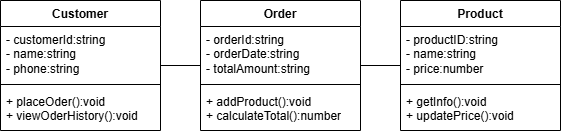

The diagram above was exported from draw.io. Its source (the exported page's mxGraphModel, read from the mxfile embedded in the PNG):
<mxGraphModel dx="591" dy="394" grid="1" gridSize="10" guides="1" tooltips="1" connect="1" arrows="1" fold="1" page="1" pageScale="1" pageWidth="827" pageHeight="1169" math="0" shadow="0">
  <root>
    <mxCell id="0" />
    <mxCell id="1" parent="0" />
    <mxCell id="FyAkdG91hec8Z70-AfQq-37" value="" style="edgeStyle=orthogonalEdgeStyle;rounded=0;orthogonalLoop=1;jettySize=auto;html=1;" parent="1" edge="1">
      <mxGeometry relative="1" as="geometry">
        <mxPoint x="430" y="520" as="sourcePoint" />
      </mxGeometry>
    </mxCell>
    <mxCell id="FyAkdG91hec8Z70-AfQq-38" value="Text" style="edgeLabel;html=1;align=center;verticalAlign=middle;resizable=0;points=[];" parent="FyAkdG91hec8Z70-AfQq-37" vertex="1" connectable="0">
      <mxGeometry x="-0.17" y="1" relative="1" as="geometry">
        <mxPoint as="offset" />
      </mxGeometry>
    </mxCell>
    <mxCell id="qGv0Jc3HSS0Mv3ukIzBq-5" value="" style="edgeStyle=orthogonalEdgeStyle;rounded=0;orthogonalLoop=1;jettySize=auto;html=1;" parent="1" edge="1">
      <mxGeometry relative="1" as="geometry">
        <mxPoint x="590" y="550" as="sourcePoint" />
      </mxGeometry>
    </mxCell>
    <mxCell id="qGv0Jc3HSS0Mv3ukIzBq-6" value="Text" style="edgeLabel;html=1;align=center;verticalAlign=middle;resizable=0;points=[];" parent="qGv0Jc3HSS0Mv3ukIzBq-5" vertex="1" connectable="0">
      <mxGeometry x="-0.17" y="1" relative="1" as="geometry">
        <mxPoint as="offset" />
      </mxGeometry>
    </mxCell>
    <mxCell id="IlF2m8QblFV3virvma6v-1" value="Customer" style="swimlane;fontStyle=1;align=center;verticalAlign=top;childLayout=stackLayout;horizontal=1;startSize=26;horizontalStack=0;resizeParent=1;resizeParentMax=0;resizeLast=0;collapsible=1;marginBottom=0;whiteSpace=wrap;html=1;" vertex="1" parent="1">
      <mxGeometry x="60" y="110" width="160" height="130" as="geometry" />
    </mxCell>
    <mxCell id="IlF2m8QblFV3virvma6v-2" value="- customerId:string&lt;div&gt;- name:string&lt;/div&gt;&lt;div&gt;- phone:string&lt;/div&gt;" style="text;strokeColor=none;fillColor=none;align=left;verticalAlign=top;spacingLeft=4;spacingRight=4;overflow=hidden;rotatable=0;points=[[0,0.5],[1,0.5]];portConstraint=eastwest;whiteSpace=wrap;html=1;" vertex="1" parent="IlF2m8QblFV3virvma6v-1">
      <mxGeometry y="26" width="160" height="54" as="geometry" />
    </mxCell>
    <mxCell id="IlF2m8QblFV3virvma6v-3" value="" style="line;strokeWidth=1;fillColor=none;align=left;verticalAlign=middle;spacingTop=-1;spacingLeft=3;spacingRight=3;rotatable=0;labelPosition=right;points=[];portConstraint=eastwest;strokeColor=inherit;" vertex="1" parent="IlF2m8QblFV3virvma6v-1">
      <mxGeometry y="80" width="160" height="8" as="geometry" />
    </mxCell>
    <mxCell id="IlF2m8QblFV3virvma6v-4" value="+ placeOder():void&lt;div&gt;+ viewOderHistory():void&lt;/div&gt;" style="text;strokeColor=none;fillColor=none;align=left;verticalAlign=top;spacingLeft=4;spacingRight=4;overflow=hidden;rotatable=0;points=[[0,0.5],[1,0.5]];portConstraint=eastwest;whiteSpace=wrap;html=1;" vertex="1" parent="IlF2m8QblFV3virvma6v-1">
      <mxGeometry y="88" width="160" height="42" as="geometry" />
    </mxCell>
    <mxCell id="IlF2m8QblFV3virvma6v-5" value="Order" style="swimlane;fontStyle=1;align=center;verticalAlign=top;childLayout=stackLayout;horizontal=1;startSize=26;horizontalStack=0;resizeParent=1;resizeParentMax=0;resizeLast=0;collapsible=1;marginBottom=0;whiteSpace=wrap;html=1;" vertex="1" parent="1">
      <mxGeometry x="260" y="110" width="160" height="130" as="geometry" />
    </mxCell>
    <mxCell id="IlF2m8QblFV3virvma6v-6" value="- orderId:string&lt;div&gt;- orderDate:string&lt;/div&gt;&lt;div&gt;- totalAmount:string&lt;/div&gt;" style="text;strokeColor=none;fillColor=none;align=left;verticalAlign=top;spacingLeft=4;spacingRight=4;overflow=hidden;rotatable=0;points=[[0,0.5],[1,0.5]];portConstraint=eastwest;whiteSpace=wrap;html=1;" vertex="1" parent="IlF2m8QblFV3virvma6v-5">
      <mxGeometry y="26" width="160" height="54" as="geometry" />
    </mxCell>
    <mxCell id="IlF2m8QblFV3virvma6v-7" value="" style="line;strokeWidth=1;fillColor=none;align=left;verticalAlign=middle;spacingTop=-1;spacingLeft=3;spacingRight=3;rotatable=0;labelPosition=right;points=[];portConstraint=eastwest;strokeColor=inherit;" vertex="1" parent="IlF2m8QblFV3virvma6v-5">
      <mxGeometry y="80" width="160" height="8" as="geometry" />
    </mxCell>
    <mxCell id="IlF2m8QblFV3virvma6v-8" value="+ addProduct():void&lt;div&gt;+ calculateTotal():number&lt;/div&gt;" style="text;strokeColor=none;fillColor=none;align=left;verticalAlign=top;spacingLeft=4;spacingRight=4;overflow=hidden;rotatable=0;points=[[0,0.5],[1,0.5]];portConstraint=eastwest;whiteSpace=wrap;html=1;" vertex="1" parent="IlF2m8QblFV3virvma6v-5">
      <mxGeometry y="88" width="160" height="42" as="geometry" />
    </mxCell>
    <mxCell id="IlF2m8QblFV3virvma6v-9" value="Product" style="swimlane;fontStyle=1;align=center;verticalAlign=top;childLayout=stackLayout;horizontal=1;startSize=26;horizontalStack=0;resizeParent=1;resizeParentMax=0;resizeLast=0;collapsible=1;marginBottom=0;whiteSpace=wrap;html=1;" vertex="1" parent="1">
      <mxGeometry x="460" y="110" width="160" height="130" as="geometry" />
    </mxCell>
    <mxCell id="IlF2m8QblFV3virvma6v-10" value="- productID:string&lt;div&gt;- name:string&lt;/div&gt;&lt;div&gt;- price:number&lt;/div&gt;" style="text;strokeColor=none;fillColor=none;align=left;verticalAlign=top;spacingLeft=4;spacingRight=4;overflow=hidden;rotatable=0;points=[[0,0.5],[1,0.5]];portConstraint=eastwest;whiteSpace=wrap;html=1;" vertex="1" parent="IlF2m8QblFV3virvma6v-9">
      <mxGeometry y="26" width="160" height="54" as="geometry" />
    </mxCell>
    <mxCell id="IlF2m8QblFV3virvma6v-11" value="" style="line;strokeWidth=1;fillColor=none;align=left;verticalAlign=middle;spacingTop=-1;spacingLeft=3;spacingRight=3;rotatable=0;labelPosition=right;points=[];portConstraint=eastwest;strokeColor=inherit;" vertex="1" parent="IlF2m8QblFV3virvma6v-9">
      <mxGeometry y="80" width="160" height="8" as="geometry" />
    </mxCell>
    <mxCell id="IlF2m8QblFV3virvma6v-12" value="+ getInfo():void&lt;div&gt;+ updatePrice():void&lt;/div&gt;" style="text;strokeColor=none;fillColor=none;align=left;verticalAlign=top;spacingLeft=4;spacingRight=4;overflow=hidden;rotatable=0;points=[[0,0.5],[1,0.5]];portConstraint=eastwest;whiteSpace=wrap;html=1;" vertex="1" parent="IlF2m8QblFV3virvma6v-9">
      <mxGeometry y="88" width="160" height="42" as="geometry" />
    </mxCell>
    <mxCell id="IlF2m8QblFV3virvma6v-14" value="" style="endArrow=none;html=1;rounded=0;fontSize=12;startSize=8;endSize=8;curved=1;" edge="1" parent="1" source="IlF2m8QblFV3virvma6v-1" target="IlF2m8QblFV3virvma6v-5">
      <mxGeometry width="50" height="50" relative="1" as="geometry">
        <mxPoint x="240" y="230" as="sourcePoint" />
        <mxPoint x="290" y="180" as="targetPoint" />
      </mxGeometry>
    </mxCell>
    <mxCell id="IlF2m8QblFV3virvma6v-15" value="" style="endArrow=none;html=1;rounded=0;fontSize=12;startSize=8;endSize=8;curved=1;" edge="1" parent="1" source="IlF2m8QblFV3virvma6v-9" target="IlF2m8QblFV3virvma6v-5">
      <mxGeometry width="50" height="50" relative="1" as="geometry">
        <mxPoint x="260" y="190" as="sourcePoint" />
        <mxPoint x="290" y="190" as="targetPoint" />
      </mxGeometry>
    </mxCell>
  </root>
</mxGraphModel>